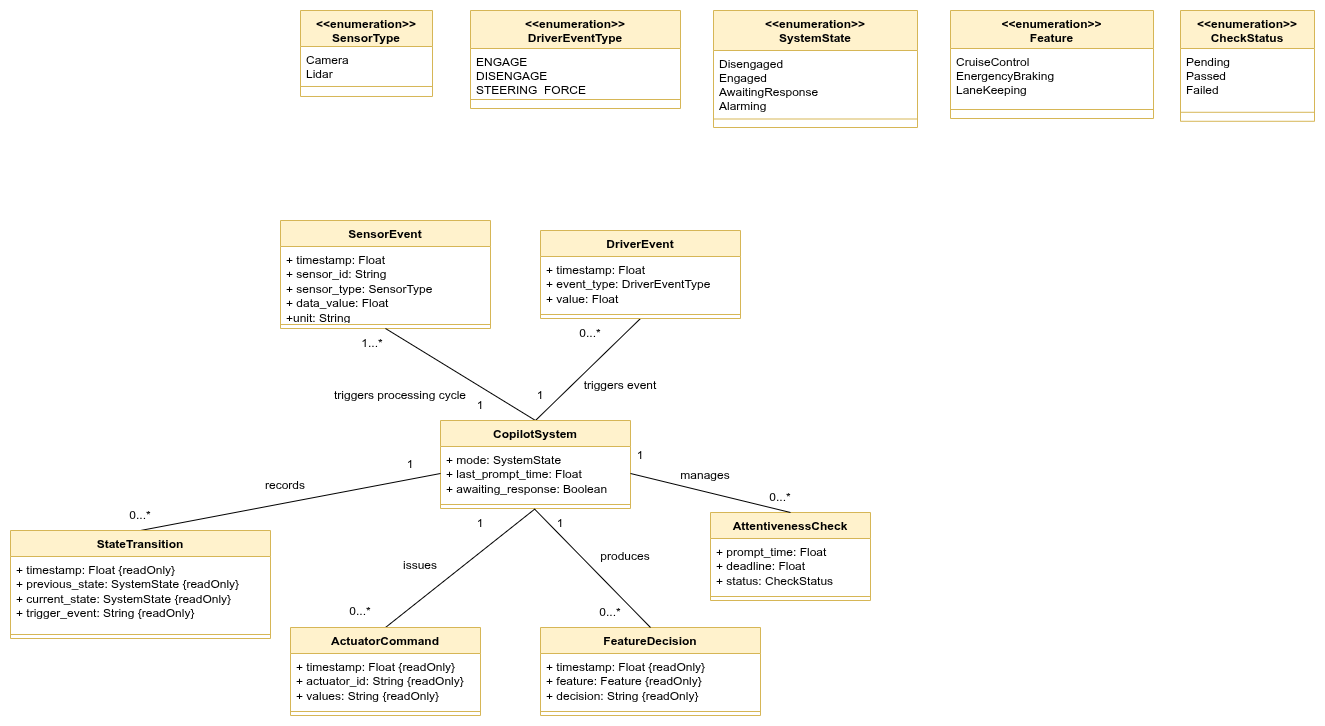

The diagram above was exported from draw.io. Its source (the exported page's mxGraphModel, read from the mxfile embedded in the PNG):
<mxGraphModel dx="2283" dy="2140" grid="1" gridSize="10" guides="1" tooltips="1" connect="1" arrows="1" fold="1" page="1" pageScale="1" pageWidth="850" pageHeight="1100" math="0" shadow="0">
  <root>
    <mxCell id="0" />
    <mxCell id="1" parent="0" />
    <mxCell id="31BKbhqpJ60aIYZiypPX-220" parent="1" style="swimlane;fontStyle=1;align=center;verticalAlign=top;childLayout=stackLayout;horizontal=1;startSize=36;horizontalStack=0;resizeParent=1;resizeParentMax=0;resizeLast=0;collapsible=0;marginBottom=0;fillColor=#fff2cc;strokeColor=#d6b656;" value="&lt;&lt;enumeration&gt;&gt;&#10;SensorType" vertex="1">
      <mxGeometry height="85.98" width="132" x="50" y="20" as="geometry" />
    </mxCell>
    <mxCell id="31BKbhqpJ60aIYZiypPX-221" parent="31BKbhqpJ60aIYZiypPX-220" style="text;strokeColor=none;fillColor=none;align=left;verticalAlign=top;spacingLeft=4;spacingRight=4;overflow=hidden;rotatable=0;points=[[0,0.5],[1,0.5]];portConstraint=eastwest;" value="Camera&#10;Lidar" vertex="1">
      <mxGeometry height="29.98" width="132" y="36" as="geometry" />
    </mxCell>
    <mxCell id="31BKbhqpJ60aIYZiypPX-223" parent="31BKbhqpJ60aIYZiypPX-220" style="line;strokeWidth=1;fillColor=none;align=left;verticalAlign=middle;spacingTop=-1;spacingLeft=3;spacingRight=3;rotatable=0;labelPosition=right;points=[];portConstraint=eastwest;strokeColor=inherit;" vertex="1">
      <mxGeometry height="20" width="132" y="65.98" as="geometry" />
    </mxCell>
    <mxCell id="31BKbhqpJ60aIYZiypPX-224" parent="1" style="swimlane;fontStyle=1;align=center;verticalAlign=top;childLayout=stackLayout;horizontal=1;startSize=38;horizontalStack=0;resizeParent=1;resizeParentMax=0;resizeLast=0;collapsible=0;marginBottom=0;fillColor=#fff2cc;strokeColor=#d6b656;" value="&lt;&lt;enumeration&gt;&gt;&#10;DriverEventType" vertex="1">
      <mxGeometry height="98" width="210" x="220" y="20" as="geometry" />
    </mxCell>
    <mxCell id="31BKbhqpJ60aIYZiypPX-225" parent="31BKbhqpJ60aIYZiypPX-224" style="text;strokeColor=none;fillColor=none;align=left;verticalAlign=top;spacingLeft=4;spacingRight=4;overflow=hidden;rotatable=0;points=[[0,0.5],[1,0.5]];portConstraint=eastwest;" value="ENGAGE&#10;DISENGAGE&#10;STEERING_FORCE" vertex="1">
      <mxGeometry height="42" width="210" y="38" as="geometry" />
    </mxCell>
    <mxCell id="31BKbhqpJ60aIYZiypPX-228" parent="31BKbhqpJ60aIYZiypPX-224" style="line;strokeWidth=1;fillColor=none;align=left;verticalAlign=middle;spacingTop=-1;spacingLeft=3;spacingRight=3;rotatable=0;labelPosition=right;points=[];portConstraint=eastwest;strokeColor=inherit;" vertex="1">
      <mxGeometry height="18" width="210" y="80" as="geometry" />
    </mxCell>
    <mxCell id="31BKbhqpJ60aIYZiypPX-229" parent="1" style="swimlane;fontStyle=1;align=center;verticalAlign=top;childLayout=stackLayout;horizontal=1;startSize=40;horizontalStack=0;resizeParent=1;resizeParentMax=0;resizeLast=0;collapsible=0;marginBottom=0;fillColor=#fff2cc;strokeColor=#d6b656;" value="&lt;&lt;enumeration&gt;&gt;&#10;SystemState" vertex="1">
      <mxGeometry height="117" width="204" x="463" y="20" as="geometry" />
    </mxCell>
    <mxCell id="31BKbhqpJ60aIYZiypPX-230" parent="31BKbhqpJ60aIYZiypPX-229" style="text;strokeColor=none;fillColor=none;align=left;verticalAlign=top;spacingLeft=4;spacingRight=4;overflow=hidden;rotatable=0;points=[[0,0.5],[1,0.5]];portConstraint=eastwest;" value="Disengaged&#10;Engaged&#10;AwaitingResponse&#10;Alarming" vertex="1">
      <mxGeometry height="60" width="204" y="40" as="geometry" />
    </mxCell>
    <mxCell id="31BKbhqpJ60aIYZiypPX-234" parent="31BKbhqpJ60aIYZiypPX-229" style="line;strokeWidth=1;fillColor=none;align=left;verticalAlign=middle;spacingTop=-1;spacingLeft=3;spacingRight=3;rotatable=0;labelPosition=right;points=[];portConstraint=eastwest;strokeColor=inherit;" vertex="1">
      <mxGeometry height="17" width="204" y="100" as="geometry" />
    </mxCell>
    <mxCell id="31BKbhqpJ60aIYZiypPX-235" parent="1" style="swimlane;fontStyle=1;align=center;verticalAlign=top;childLayout=stackLayout;horizontal=1;startSize=38;horizontalStack=0;resizeParent=1;resizeParentMax=0;resizeLast=0;collapsible=0;marginBottom=0;fillColor=#fff2cc;strokeColor=#d6b656;" value="&lt;&lt;enumeration&gt;&gt;&#10;Feature" vertex="1">
      <mxGeometry height="108" width="203" x="700" y="20" as="geometry" />
    </mxCell>
    <mxCell id="31BKbhqpJ60aIYZiypPX-236" parent="31BKbhqpJ60aIYZiypPX-235" style="text;strokeColor=none;fillColor=none;align=left;verticalAlign=top;spacingLeft=4;spacingRight=4;overflow=hidden;rotatable=0;points=[[0,0.5],[1,0.5]];portConstraint=eastwest;" value="CruiseControl&#10;EnergencyBraking&#10;LaneKeeping" vertex="1">
      <mxGeometry height="52" width="203" y="38" as="geometry" />
    </mxCell>
    <mxCell id="31BKbhqpJ60aIYZiypPX-239" parent="31BKbhqpJ60aIYZiypPX-235" style="line;strokeWidth=1;fillColor=none;align=left;verticalAlign=middle;spacingTop=-1;spacingLeft=3;spacingRight=3;rotatable=0;labelPosition=right;points=[];portConstraint=eastwest;strokeColor=inherit;" vertex="1">
      <mxGeometry height="18" width="203" y="90" as="geometry" />
    </mxCell>
    <mxCell id="31BKbhqpJ60aIYZiypPX-240" parent="1" style="swimlane;fontStyle=1;align=center;verticalAlign=top;childLayout=stackLayout;horizontal=1;startSize=38;horizontalStack=0;resizeParent=1;resizeParentMax=0;resizeLast=0;collapsible=0;marginBottom=0;fillColor=#fff2cc;strokeColor=#d6b656;" value="&lt;&lt;enumeration&gt;&gt;&#10;CheckStatus" vertex="1">
      <mxGeometry height="110.78" width="134" x="930" y="20" as="geometry" />
    </mxCell>
    <mxCell id="31BKbhqpJ60aIYZiypPX-241" parent="31BKbhqpJ60aIYZiypPX-240" style="text;strokeColor=none;fillColor=none;align=left;verticalAlign=top;spacingLeft=4;spacingRight=4;overflow=hidden;rotatable=0;points=[[0,0.5],[1,0.5]];portConstraint=eastwest;" value="Pending&#10;Passed&#10;Failed" vertex="1">
      <mxGeometry height="54.78" width="134" y="38" as="geometry" />
    </mxCell>
    <mxCell id="31BKbhqpJ60aIYZiypPX-244" parent="31BKbhqpJ60aIYZiypPX-240" style="line;strokeWidth=1;fillColor=none;align=left;verticalAlign=middle;spacingTop=-1;spacingLeft=3;spacingRight=3;rotatable=0;labelPosition=right;points=[];portConstraint=eastwest;strokeColor=inherit;" vertex="1">
      <mxGeometry height="18" width="134" y="92.78" as="geometry" />
    </mxCell>
    <mxCell id="hX0mRUq8UvJRdjwaoq7v-46" parent="1" style="swimlane;fontStyle=1;align=center;verticalAlign=top;childLayout=stackLayout;horizontal=1;startSize=26;horizontalStack=0;resizeParent=1;resizeParentMax=0;resizeLast=0;collapsible=1;marginBottom=0;whiteSpace=wrap;html=1;fillColor=#fff2cc;strokeColor=#d6b656;" value="SensorEvent" vertex="1">
      <mxGeometry height="108" width="210" x="30" y="230" as="geometry" />
    </mxCell>
    <mxCell id="hX0mRUq8UvJRdjwaoq7v-47" parent="hX0mRUq8UvJRdjwaoq7v-46" style="text;strokeColor=none;fillColor=none;align=left;verticalAlign=top;spacingLeft=4;spacingRight=4;overflow=hidden;rotatable=0;points=[[0,0.5],[1,0.5]];portConstraint=eastwest;whiteSpace=wrap;html=1;" value="&lt;div&gt;+ timestamp: Float&lt;/div&gt;&lt;div&gt;+ sensor_id: String&lt;/div&gt;&lt;div&gt;+ sensor_type: SensorType&lt;/div&gt;&lt;div&gt;+ data_value: Float&lt;/div&gt;&lt;div&gt;+unit: String&lt;/div&gt;" vertex="1">
      <mxGeometry height="74" width="210" y="26" as="geometry" />
    </mxCell>
    <mxCell id="hX0mRUq8UvJRdjwaoq7v-48" parent="hX0mRUq8UvJRdjwaoq7v-46" style="line;strokeWidth=1;fillColor=none;align=left;verticalAlign=middle;spacingTop=-1;spacingLeft=3;spacingRight=3;rotatable=0;labelPosition=right;points=[];portConstraint=eastwest;strokeColor=inherit;" value="" vertex="1">
      <mxGeometry height="8" width="210" y="100" as="geometry" />
    </mxCell>
    <mxCell id="hX0mRUq8UvJRdjwaoq7v-49" edge="1" parent="1" source="hX0mRUq8UvJRdjwaoq7v-50" style="rounded=0;orthogonalLoop=1;jettySize=auto;html=1;exitX=0.5;exitY=1;exitDx=0;exitDy=0;entryX=0.5;entryY=0;entryDx=0;entryDy=0;endArrow=none;endFill=0;" target="hX0mRUq8UvJRdjwaoq7v-55">
      <mxGeometry relative="1" as="geometry" />
    </mxCell>
    <mxCell id="hX0mRUq8UvJRdjwaoq7v-50" parent="1" style="swimlane;fontStyle=1;align=center;verticalAlign=top;childLayout=stackLayout;horizontal=1;startSize=26;horizontalStack=0;resizeParent=1;resizeParentMax=0;resizeLast=0;collapsible=1;marginBottom=0;whiteSpace=wrap;html=1;fillColor=#fff2cc;strokeColor=#d6b656;" value="DriverEvent" vertex="1">
      <mxGeometry height="88" width="200" x="290" y="240" as="geometry" />
    </mxCell>
    <mxCell id="hX0mRUq8UvJRdjwaoq7v-51" parent="hX0mRUq8UvJRdjwaoq7v-50" style="text;strokeColor=none;fillColor=none;align=left;verticalAlign=top;spacingLeft=4;spacingRight=4;overflow=hidden;rotatable=0;points=[[0,0.5],[1,0.5]];portConstraint=eastwest;whiteSpace=wrap;html=1;" value="&lt;div&gt;+ timestamp: Float&lt;/div&gt;&lt;div&gt;+ event_type: DriverEventType&lt;/div&gt;&lt;div&gt;+ value: Float&lt;/div&gt;" vertex="1">
      <mxGeometry height="54" width="200" y="26" as="geometry" />
    </mxCell>
    <mxCell id="hX0mRUq8UvJRdjwaoq7v-52" parent="hX0mRUq8UvJRdjwaoq7v-50" style="line;strokeWidth=1;fillColor=none;align=left;verticalAlign=middle;spacingTop=-1;spacingLeft=3;spacingRight=3;rotatable=0;labelPosition=right;points=[];portConstraint=eastwest;strokeColor=inherit;" value="" vertex="1">
      <mxGeometry height="8" width="200" y="80" as="geometry" />
    </mxCell>
    <mxCell id="hX0mRUq8UvJRdjwaoq7v-53" edge="1" parent="1" source="hX0mRUq8UvJRdjwaoq7v-55" style="rounded=0;orthogonalLoop=1;jettySize=auto;html=1;exitX=0.5;exitY=0;exitDx=0;exitDy=0;entryX=0.5;entryY=1;entryDx=0;entryDy=0;endArrow=none;endFill=0;" target="hX0mRUq8UvJRdjwaoq7v-46">
      <mxGeometry relative="1" as="geometry" />
    </mxCell>
    <mxCell id="hX0mRUq8UvJRdjwaoq7v-54" edge="1" parent="1" source="hX0mRUq8UvJRdjwaoq7v-55" style="rounded=0;orthogonalLoop=1;jettySize=auto;html=1;exitX=0.5;exitY=1;exitDx=0;exitDy=0;entryX=0.5;entryY=0;entryDx=0;entryDy=0;endArrow=none;endFill=0;" target="hX0mRUq8UvJRdjwaoq7v-62">
      <mxGeometry relative="1" as="geometry" />
    </mxCell>
    <mxCell id="hX0mRUq8UvJRdjwaoq7v-55" parent="1" style="swimlane;fontStyle=1;align=center;verticalAlign=top;childLayout=stackLayout;horizontal=1;startSize=26;horizontalStack=0;resizeParent=1;resizeParentMax=0;resizeLast=0;collapsible=1;marginBottom=0;whiteSpace=wrap;html=1;fillColor=#fff2cc;strokeColor=#d6b656;" value="CopilotSystem" vertex="1">
      <mxGeometry height="88" width="190" x="190" y="430" as="geometry" />
    </mxCell>
    <mxCell id="hX0mRUq8UvJRdjwaoq7v-56" parent="hX0mRUq8UvJRdjwaoq7v-55" style="text;strokeColor=none;fillColor=none;align=left;verticalAlign=top;spacingLeft=4;spacingRight=4;overflow=hidden;rotatable=0;points=[[0,0.5],[1,0.5]];portConstraint=eastwest;whiteSpace=wrap;html=1;" value="&lt;div&gt;+ mode: SystemState&lt;/div&gt;&lt;div&gt;+ last_prompt_time: Float&lt;/div&gt;&lt;div&gt;+ awaiting_response: Boolean&lt;/div&gt;" vertex="1">
      <mxGeometry height="54" width="190" y="26" as="geometry" />
    </mxCell>
    <mxCell id="hX0mRUq8UvJRdjwaoq7v-57" parent="hX0mRUq8UvJRdjwaoq7v-55" style="line;strokeWidth=1;fillColor=none;align=left;verticalAlign=middle;spacingTop=-1;spacingLeft=3;spacingRight=3;rotatable=0;labelPosition=right;points=[];portConstraint=eastwest;strokeColor=inherit;" value="" vertex="1">
      <mxGeometry height="8" width="190" y="80" as="geometry" />
    </mxCell>
    <mxCell id="hX0mRUq8UvJRdjwaoq7v-58" edge="1" parent="1" source="hX0mRUq8UvJRdjwaoq7v-59" style="rounded=0;orthogonalLoop=1;jettySize=auto;html=1;exitX=0.5;exitY=0;exitDx=0;exitDy=0;entryX=0;entryY=0.5;entryDx=0;entryDy=0;endArrow=none;endFill=0;" target="hX0mRUq8UvJRdjwaoq7v-56">
      <mxGeometry relative="1" as="geometry" />
    </mxCell>
    <mxCell id="hX0mRUq8UvJRdjwaoq7v-59" parent="1" style="swimlane;fontStyle=1;align=center;verticalAlign=top;childLayout=stackLayout;horizontal=1;startSize=26;horizontalStack=0;resizeParent=1;resizeParentMax=0;resizeLast=0;collapsible=1;marginBottom=0;whiteSpace=wrap;html=1;fillColor=#fff2cc;strokeColor=#d6b656;" value="StateTransition" vertex="1">
      <mxGeometry height="108" width="260" x="-240" y="540" as="geometry" />
    </mxCell>
    <mxCell id="hX0mRUq8UvJRdjwaoq7v-60" parent="hX0mRUq8UvJRdjwaoq7v-59" style="text;strokeColor=none;fillColor=none;align=left;verticalAlign=top;spacingLeft=4;spacingRight=4;overflow=hidden;rotatable=0;points=[[0,0.5],[1,0.5]];portConstraint=eastwest;whiteSpace=wrap;html=1;" value="&lt;div&gt;+ timestamp: Float {readOnly}&lt;/div&gt;&lt;div&gt;+ previous_state: SystemState {readOnly}&lt;/div&gt;&lt;div&gt;+ current_state: SystemState {readOnly}&lt;/div&gt;&lt;div&gt;+ trigger_event: String {readOnly}&lt;/div&gt;" vertex="1">
      <mxGeometry height="74" width="260" y="26" as="geometry" />
    </mxCell>
    <mxCell id="hX0mRUq8UvJRdjwaoq7v-61" parent="hX0mRUq8UvJRdjwaoq7v-59" style="line;strokeWidth=1;fillColor=none;align=left;verticalAlign=middle;spacingTop=-1;spacingLeft=3;spacingRight=3;rotatable=0;labelPosition=right;points=[];portConstraint=eastwest;strokeColor=inherit;" value="" vertex="1">
      <mxGeometry height="8" width="260" y="100" as="geometry" />
    </mxCell>
    <mxCell id="hX0mRUq8UvJRdjwaoq7v-62" parent="1" style="swimlane;fontStyle=1;align=center;verticalAlign=top;childLayout=stackLayout;horizontal=1;startSize=26;horizontalStack=0;resizeParent=1;resizeParentMax=0;resizeLast=0;collapsible=1;marginBottom=0;whiteSpace=wrap;html=1;fillColor=#fff2cc;strokeColor=#d6b656;" value="ActuatorCommand" vertex="1">
      <mxGeometry height="88" width="190" x="40" y="637" as="geometry" />
    </mxCell>
    <mxCell id="hX0mRUq8UvJRdjwaoq7v-63" parent="hX0mRUq8UvJRdjwaoq7v-62" style="text;strokeColor=none;fillColor=none;align=left;verticalAlign=top;spacingLeft=4;spacingRight=4;overflow=hidden;rotatable=0;points=[[0,0.5],[1,0.5]];portConstraint=eastwest;whiteSpace=wrap;html=1;" value="&lt;div&gt;+ timestamp: Float {readOnly}&lt;/div&gt;&lt;div&gt;+ actuator_id: String {readOnly}&lt;/div&gt;&lt;div&gt;+ values: String {readOnly}&lt;/div&gt;" vertex="1">
      <mxGeometry height="54" width="190" y="26" as="geometry" />
    </mxCell>
    <mxCell id="hX0mRUq8UvJRdjwaoq7v-64" parent="hX0mRUq8UvJRdjwaoq7v-62" style="line;strokeWidth=1;fillColor=none;align=left;verticalAlign=middle;spacingTop=-1;spacingLeft=3;spacingRight=3;rotatable=0;labelPosition=right;points=[];portConstraint=eastwest;strokeColor=inherit;" value="" vertex="1">
      <mxGeometry height="8" width="190" y="80" as="geometry" />
    </mxCell>
    <mxCell id="hX0mRUq8UvJRdjwaoq7v-65" parent="1" style="swimlane;fontStyle=1;align=center;verticalAlign=top;childLayout=stackLayout;horizontal=1;startSize=26;horizontalStack=0;resizeParent=1;resizeParentMax=0;resizeLast=0;collapsible=1;marginBottom=0;whiteSpace=wrap;html=1;fillColor=#fff2cc;strokeColor=#d6b656;" value="FeatureDecision" vertex="1">
      <mxGeometry height="88" width="220" x="290" y="637" as="geometry" />
    </mxCell>
    <mxCell id="hX0mRUq8UvJRdjwaoq7v-66" parent="hX0mRUq8UvJRdjwaoq7v-65" style="text;strokeColor=none;fillColor=none;align=left;verticalAlign=top;spacingLeft=4;spacingRight=4;overflow=hidden;rotatable=0;points=[[0,0.5],[1,0.5]];portConstraint=eastwest;whiteSpace=wrap;html=1;" value="&lt;div&gt;+ timestamp: Float {readOnly}&lt;/div&gt;&lt;div&gt;+ feature: Feature {readOnly}&lt;/div&gt;&lt;div&gt;+ decision: String {readOnly}&lt;/div&gt;" vertex="1">
      <mxGeometry height="54" width="220" y="26" as="geometry" />
    </mxCell>
    <mxCell id="hX0mRUq8UvJRdjwaoq7v-67" parent="hX0mRUq8UvJRdjwaoq7v-65" style="line;strokeWidth=1;fillColor=none;align=left;verticalAlign=middle;spacingTop=-1;spacingLeft=3;spacingRight=3;rotatable=0;labelPosition=right;points=[];portConstraint=eastwest;strokeColor=inherit;" value="" vertex="1">
      <mxGeometry height="8" width="220" y="80" as="geometry" />
    </mxCell>
    <mxCell id="hX0mRUq8UvJRdjwaoq7v-68" parent="1" style="swimlane;fontStyle=1;align=center;verticalAlign=top;childLayout=stackLayout;horizontal=1;startSize=26;horizontalStack=0;resizeParent=1;resizeParentMax=0;resizeLast=0;collapsible=1;marginBottom=0;whiteSpace=wrap;html=1;fillColor=#fff2cc;strokeColor=#d6b656;" value="AttentivenessCheck" vertex="1">
      <mxGeometry height="88" width="160" x="460" y="522" as="geometry" />
    </mxCell>
    <mxCell id="hX0mRUq8UvJRdjwaoq7v-69" parent="hX0mRUq8UvJRdjwaoq7v-68" style="text;strokeColor=none;fillColor=none;align=left;verticalAlign=top;spacingLeft=4;spacingRight=4;overflow=hidden;rotatable=0;points=[[0,0.5],[1,0.5]];portConstraint=eastwest;whiteSpace=wrap;html=1;" value="&lt;div&gt;+ prompt_time: Float&lt;/div&gt;&lt;div&gt;+ deadline: Float&lt;/div&gt;&lt;div&gt;+ status: CheckStatus&lt;/div&gt;" vertex="1">
      <mxGeometry height="54" width="160" y="26" as="geometry" />
    </mxCell>
    <mxCell id="hX0mRUq8UvJRdjwaoq7v-70" parent="hX0mRUq8UvJRdjwaoq7v-68" style="line;strokeWidth=1;fillColor=none;align=left;verticalAlign=middle;spacingTop=-1;spacingLeft=3;spacingRight=3;rotatable=0;labelPosition=right;points=[];portConstraint=eastwest;strokeColor=inherit;" value="" vertex="1">
      <mxGeometry height="8" width="160" y="80" as="geometry" />
    </mxCell>
    <mxCell id="hX0mRUq8UvJRdjwaoq7v-71" edge="1" parent="1" source="hX0mRUq8UvJRdjwaoq7v-65" style="rounded=0;orthogonalLoop=1;jettySize=auto;html=1;exitX=0.5;exitY=0;exitDx=0;exitDy=0;entryX=0.494;entryY=1.047;entryDx=0;entryDy=0;entryPerimeter=0;endArrow=none;endFill=0;" target="hX0mRUq8UvJRdjwaoq7v-57">
      <mxGeometry relative="1" as="geometry" />
    </mxCell>
    <mxCell id="hX0mRUq8UvJRdjwaoq7v-72" edge="1" parent="1" source="hX0mRUq8UvJRdjwaoq7v-56" style="rounded=0;orthogonalLoop=1;jettySize=auto;html=1;exitX=1;exitY=0.5;exitDx=0;exitDy=0;entryX=0.5;entryY=0;entryDx=0;entryDy=0;endArrow=none;endFill=0;" target="hX0mRUq8UvJRdjwaoq7v-68">
      <mxGeometry relative="1" as="geometry" />
    </mxCell>
    <mxCell id="hX0mRUq8UvJRdjwaoq7v-73" parent="1" style="text;html=1;whiteSpace=wrap;strokeColor=none;fillColor=none;align=center;verticalAlign=middle;rounded=0;" value="triggers event" vertex="1">
      <mxGeometry height="30" width="110" x="315" y="380" as="geometry" />
    </mxCell>
    <mxCell id="hX0mRUq8UvJRdjwaoq7v-74" parent="1" style="text;html=1;whiteSpace=wrap;strokeColor=none;fillColor=none;align=center;verticalAlign=middle;rounded=0;" value="triggers processing cycle" vertex="1">
      <mxGeometry height="30" width="160" x="70" y="390" as="geometry" />
    </mxCell>
    <mxCell id="hX0mRUq8UvJRdjwaoq7v-75" parent="1" style="text;html=1;whiteSpace=wrap;strokeColor=none;fillColor=none;align=center;verticalAlign=middle;rounded=0;" value="records" vertex="1">
      <mxGeometry height="30" width="90" x="-10" y="480" as="geometry" />
    </mxCell>
    <mxCell id="hX0mRUq8UvJRdjwaoq7v-76" parent="1" style="text;html=1;whiteSpace=wrap;strokeColor=none;fillColor=none;align=center;verticalAlign=middle;rounded=0;" value="issues" vertex="1">
      <mxGeometry height="30" width="90" x="125" y="560" as="geometry" />
    </mxCell>
    <mxCell id="hX0mRUq8UvJRdjwaoq7v-77" parent="1" style="text;html=1;whiteSpace=wrap;strokeColor=none;fillColor=none;align=center;verticalAlign=middle;rounded=0;" value="produces" vertex="1">
      <mxGeometry height="30" width="90" x="330" y="551" as="geometry" />
    </mxCell>
    <mxCell id="hX0mRUq8UvJRdjwaoq7v-78" parent="1" style="text;html=1;whiteSpace=wrap;strokeColor=none;fillColor=none;align=center;verticalAlign=middle;rounded=0;" value="manages" vertex="1">
      <mxGeometry height="30" width="90" x="410" y="470" as="geometry" />
    </mxCell>
    <mxCell id="hX0mRUq8UvJRdjwaoq7v-79" parent="1" style="text;html=1;whiteSpace=wrap;strokeColor=none;fillColor=none;align=center;verticalAlign=middle;rounded=0;" value="1...*" vertex="1">
      <mxGeometry height="30" width="60" x="92" y="338" as="geometry" />
    </mxCell>
    <mxCell id="hX0mRUq8UvJRdjwaoq7v-80" parent="1" style="text;html=1;whiteSpace=wrap;strokeColor=none;fillColor=none;align=center;verticalAlign=middle;rounded=0;" value="1" vertex="1">
      <mxGeometry height="30" width="60" x="200" y="400" as="geometry" />
    </mxCell>
    <mxCell id="hX0mRUq8UvJRdjwaoq7v-81" parent="1" style="text;html=1;whiteSpace=wrap;strokeColor=none;fillColor=none;align=center;verticalAlign=middle;rounded=0;" value="0...*" vertex="1">
      <mxGeometry height="30" width="60" x="310" y="328" as="geometry" />
    </mxCell>
    <mxCell id="hX0mRUq8UvJRdjwaoq7v-82" parent="1" style="text;html=1;whiteSpace=wrap;strokeColor=none;fillColor=none;align=center;verticalAlign=middle;rounded=0;" value="1" vertex="1">
      <mxGeometry height="30" width="60" x="260" y="390" as="geometry" />
    </mxCell>
    <mxCell id="hX0mRUq8UvJRdjwaoq7v-83" parent="1" style="text;html=1;whiteSpace=wrap;strokeColor=none;fillColor=none;align=center;verticalAlign=middle;rounded=0;" value="1" vertex="1">
      <mxGeometry height="30" width="60" x="130" y="459" as="geometry" />
    </mxCell>
    <mxCell id="hX0mRUq8UvJRdjwaoq7v-84" parent="1" style="text;html=1;whiteSpace=wrap;strokeColor=none;fillColor=none;align=center;verticalAlign=middle;rounded=0;" value="1" vertex="1">
      <mxGeometry height="30" width="60" x="200" y="518" as="geometry" />
    </mxCell>
    <mxCell id="hX0mRUq8UvJRdjwaoq7v-85" parent="1" style="text;html=1;whiteSpace=wrap;strokeColor=none;fillColor=none;align=center;verticalAlign=middle;rounded=0;" value="1" vertex="1">
      <mxGeometry height="30" width="60" x="280" y="518" as="geometry" />
    </mxCell>
    <mxCell id="hX0mRUq8UvJRdjwaoq7v-86" parent="1" style="text;html=1;whiteSpace=wrap;strokeColor=none;fillColor=none;align=center;verticalAlign=middle;rounded=0;" value="1" vertex="1">
      <mxGeometry height="30" width="60" x="360" y="450" as="geometry" />
    </mxCell>
    <mxCell id="hX0mRUq8UvJRdjwaoq7v-87" parent="1" style="text;html=1;whiteSpace=wrap;strokeColor=none;fillColor=none;align=center;verticalAlign=middle;rounded=0;" value="0...*" vertex="1">
      <mxGeometry height="30" width="60" x="-140" y="510" as="geometry" />
    </mxCell>
    <mxCell id="hX0mRUq8UvJRdjwaoq7v-88" parent="1" style="text;html=1;whiteSpace=wrap;strokeColor=none;fillColor=none;align=center;verticalAlign=middle;rounded=0;" value="0...*" vertex="1">
      <mxGeometry height="30" width="60" x="80" y="606" as="geometry" />
    </mxCell>
    <mxCell id="hX0mRUq8UvJRdjwaoq7v-89" parent="1" style="text;html=1;whiteSpace=wrap;strokeColor=none;fillColor=none;align=center;verticalAlign=middle;rounded=0;" value="0...*" vertex="1">
      <mxGeometry height="30" width="60" x="330" y="607" as="geometry" />
    </mxCell>
    <mxCell id="hX0mRUq8UvJRdjwaoq7v-90" parent="1" style="text;html=1;whiteSpace=wrap;strokeColor=none;fillColor=none;align=center;verticalAlign=middle;rounded=0;" value="0...*" vertex="1">
      <mxGeometry height="30" width="60" x="500" y="492" as="geometry" />
    </mxCell>
  </root>
</mxGraphModel>